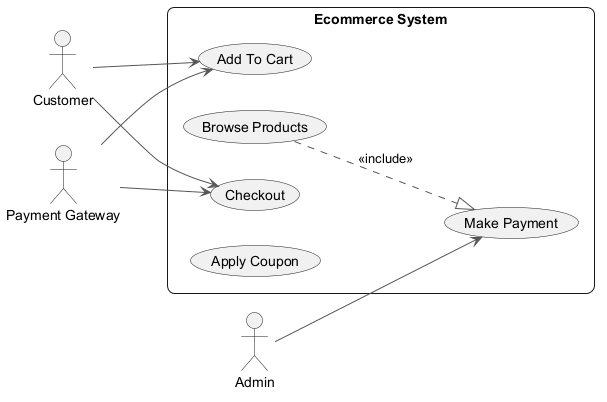

The diagram above was rendered by PlantUML. Its source (embedded in the PNG):
@startuml
skinparam backgroundColor #FFFFFF
skinparam roundCorner 15
skinparam ArrowColor #555555
left to right direction
actor "Customer" as Customer
actor "Payment Gateway" as PaymentGateway
actor "Admin" as Admin
rectangle "Ecommerce System" {
  usecase "Add To Cart" as UC_AddToCart
  usecase "Browse Products" as UC_BrowseProducts
  usecase "Checkout" as UC_Checkout
  usecase "Apply Coupon" as UC_ApplyCoupon
  usecase "Make Payment" as UC_MakePayment
}
Customer --> UC_AddToCart
Customer --> UC_Checkout
PaymentGateway --> UC_Checkout
PaymentGateway --> UC_AddToCart
Admin --> UC_MakePayment
UC_BrowseProducts ..|> UC_MakePayment : <<include>>
@enduml